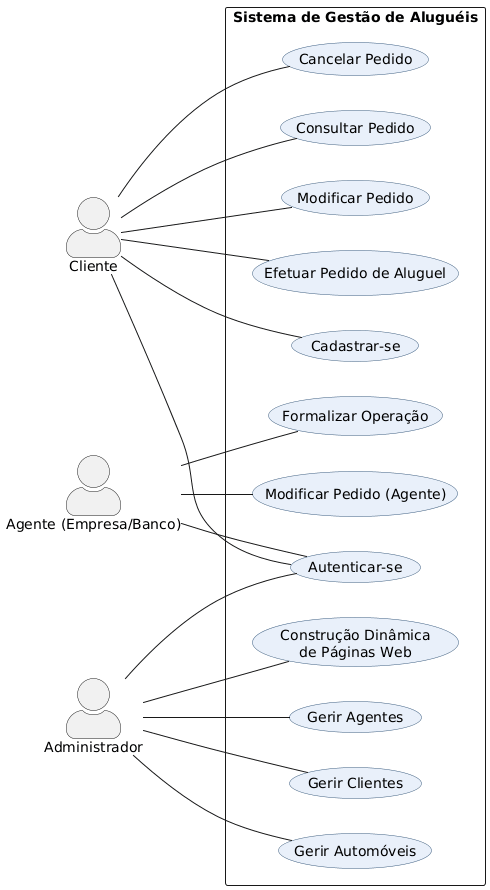

The diagram above was rendered by PlantUML. Its source (embedded in the PNG):
@startuml
left to right direction
skinparam actorStyle awesome
skinparam usecaseBorderColor #406080
skinparam usecaseBackgroundColor #E9F0FA
skinparam shadowing false

actor "Cliente" as Cliente
actor "Agente (Empresa/Banco)" as Agente
actor "Administrador" as Admin

rectangle "Sistema de Gestão de Aluguéis" {
  ' === Casos de Uso Gerais ===
  usecase "Cadastrar-se" as UC1
  usecase "Autenticar-se" as UC2

  ' === Casos de Uso do Cliente ===
  usecase "Efetuar Pedido de Aluguel" as UC3
  usecase "Modificar Pedido" as UC4
  usecase "Consultar Pedido" as UC5
  usecase "Cancelar Pedido" as UC6

  ' === Casos de Uso do Agente ===
  usecase "Modificar Pedido (Agente)" as UC8
  usecase "Formalizar Operação" as UC_FORMALIZAR


  ' === Casos de Uso do Administrador ===
  usecase "Gerir Automóveis" as UC12
  usecase "Gerir Clientes" as UC13
  usecase "Gerir Agentes" as UC14
  usecase "Construção Dinâmica\nde Páginas Web" as UCWWW
}

' --- Relacionamentos com Atores ---

' Cliente
Cliente -- UC1
Cliente -- UC2
Cliente -- UC3
Cliente -- UC4
Cliente -- UC5
Cliente -- UC6

' Agente
Agente -- UC2 
Agente -- UC8
Agente -- UC_FORMALIZAR

' Administrador
Admin -- UC2 
Admin -- UC12
Admin -- UC13
Admin -- UC14
Admin -- UCWWW
@enduml